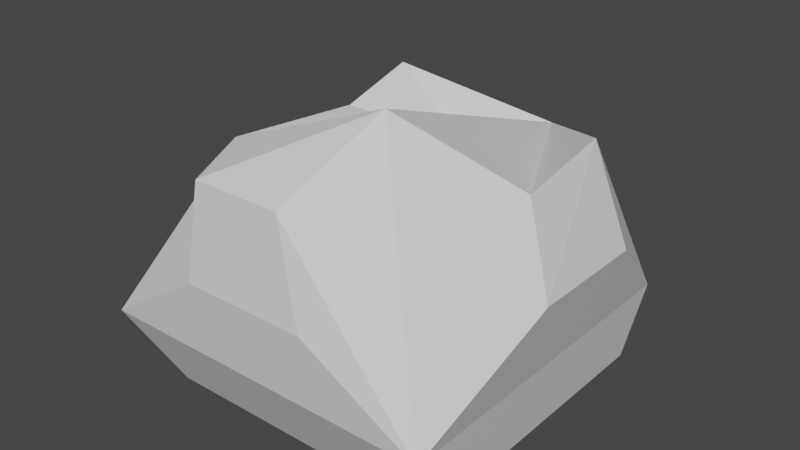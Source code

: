 # Source: rock.blend  (saved by Blender 2.93.20; exported with 4.5.12 LTS)
import bpy
from mathutils import Matrix  # noqa: F401  (used for matrix-valued properties, if any)

bpy.ops.wm.read_factory_settings(use_empty=True)
scene = bpy.context.scene
scene.name = 'Scene'

# ---- collections
col_collection = bpy.data.collections.new('Collection'); scene.collection.children.link(col_collection)

# ---- materials (node trees are filled in below, after node groups)
mat_material = bpy.data.materials.new('Material')
mat_material.alpha_threshold = 0.0
mat_material.use_transparent_shadow = False
mat_material.line_color = (0.0, 0.0, 0.0, 1.0)

# ---- material node trees
mat_material.use_nodes = True; mat_material.node_tree.nodes.clear()
_N = mat_material.node_tree.nodes; _L = mat_material.node_tree.links
n0 = _N.new('ShaderNodeOutputMaterial'); n0.name = 'Material Output'; n0.location = (300, 300)
n1 = _N.new('ShaderNodeBsdfPrincipled'); n1.name = 'Principled BSDF'; n1.location = (10, 300)
n1.distribution = 'GGX'
n1.subsurface_method = 'BURLEY'
n1.inputs[2].default_value = 0.4
n1.inputs[3].default_value = 1.45
n1.inputs[27].default_value = (0.0, 0.0, 0.0, 1.0)
n1.inputs[28].default_value = 1.0
_L.new(n1.outputs[0], n0.inputs[0])
n0.is_active_output = True

# ---- world
world_world = bpy.data.worlds.new('World'); scene.world = world_world
world_world.use_nodes = True; world_world.node_tree.nodes.clear()
_N = world_world.node_tree.nodes; _L = world_world.node_tree.links
n0 = _N.new('ShaderNodeOutputWorld'); n0.name = 'World Output'; n0.location = (300, 300)
n1 = _N.new('ShaderNodeBackground'); n1.name = 'Background'; n1.location = (10, 300)
n1.inputs[0].default_value = (0.05088, 0.05088, 0.05088, 1.0)
_L.new(n1.outputs[0], n0.inputs[0])
n0.is_active_output = True
world_world.color = (0.05088, 0.05088, 0.05088)
world_world.use_sun_shadow = False
world_world.sun_shadow_jitter_overblur = 0.0

# ---- meshes
me_cube = bpy.data.meshes.new('Cube')
me_cube.from_pydata([(1.092, 1.088, -0.639), (1.0, 1.0, -1.0), (1.092, -1.261, -0.639), (1.0, -1.0, -1.0), (-1.241, 1.088, -0.639), (-1.0, 1.0, -1.0), (-1.241, -1.261, -0.639), (-1.0, -1.0, -1.0), (0.4977, -0.7843, 0.4476), (-0.5134, -0.8732, 0.1838), (0.4977, 0.7642, 0.07637), (-0.5134, 0.6753, -0.1875), (0.2387, -0.2387, 0.2299), (-0.2387, -0.2387, 0.2299), (0.2387, 0.2387, 0.04385), (-0.2387, 0.2387, 0.3197), (-0.2387, 0.2387, -0.09842), (1.267, 0.3991, -0.2368), (1.267, -0.4052, -0.2368), (1.065, 0.3043, 0.2086), (1.065, -0.3184, 0.1335), (0.3547, -1.315, -0.307), (-0.4835, -1.315, -0.307), (0.1441, -1.225, 0.103), (-0.459, -1.225, 0.103), (-0.6442, 1.133, -0.5487), (0.5554, 1.133, -0.5487), (-0.609, 0.9919, -0.2779), (0.2541, 0.9919, -0.2779), (-1.241, -0.6713, -0.3493), (-1.094, 0.668, -0.3493), (-1.058, -0.6157, -0.172), (-0.9112, 0.4212, -0.04693)], [(15, 16)], [(4, 11, 27, 25), (3, 2, 6, 7), (7, 6, 4, 5), (5, 1, 3, 7), (1, 0, 2, 3), (5, 4, 0, 1), (11, 9, 13, 15), (8, 9, 24, 23), (11, 4, 30, 32), (0, 10, 19, 17), (14, 15, 13, 12), (9, 8, 12, 13), (10, 11, 15, 14), (8, 10, 14, 12), (18, 17, 19, 20), (10, 8, 20, 19), (2, 0, 17, 18), (8, 2, 18, 20), (22, 21, 23, 24), (9, 6, 22, 24), (6, 2, 21, 22), (2, 8, 23, 21), (26, 25, 27, 28), (0, 4, 25, 26), (10, 0, 26, 28), (11, 10, 28, 27), (30, 29, 31, 32), (9, 11, 32, 31), (6, 9, 31, 29), (4, 6, 29, 30)])
_uv = me_cube.uv_layers.new(name='UVMap')
_uv.uv.foreach_set('vector', [0.625, 0.25, 0.625, 0.25, 0.625, 0.25, 0.625, 0.25, 0.375, 0.75, 0.625, 0.75, 0.625, 1.0, 0.375, 1.0, 0.375, 0.0, 0.625, 0.0, 0.625, 0.25, 0.375, 0.25, 0.125, 0.5, 0.375, 0.5, 0.375, 0.75, 0.125, 0.75, 0.375, 0.5, 0.625, 0.5, 0.625, 0.75, 0.375, 0.75, 0.375, 0.25, 0.625, 0.25, 0.625, 0.5, 0.375, 0.5, 0.625, 0.25, 0.625, 0.0, 0.625, 0.0, 0.625, 0.25, 0.625, 0.75, 0.625, 1.0, 0.625, 1.0, 0.625, 0.75, 0.625, 0.25, 0.625, 0.25, 0.625, 0.25, 0.625, 0.25, 0.625, 0.5, 0.625, 0.5, 0.625, 0.5, 0.625, 0.5, 0.625, 0.5, 0.875, 0.5, 0.875, 0.75, 0.625, 0.75, 0.625, 1.0, 0.625, 0.75, 0.625, 0.75, 0.625, 1.0, 0.625, 0.5, 0.625, 0.25, 0.625, 0.25, 0.625, 0.5, 0.625, 0.75, 0.625, 0.5, 0.625, 0.5, 0.625, 0.75, 0.625, 0.75, 0.625, 0.5, 0.625, 0.5, 0.625, 0.75, 0.625, 0.5, 0.625, 0.75, 0.625, 0.75, 0.625, 0.5, 0.625, 0.75, 0.625, 0.5, 0.625, 0.5, 0.625, 0.75, 0.625, 0.75, 0.625, 0.75, 0.625, 0.75, 0.625, 0.75, 0.625, 1.0, 0.625, 0.75, 0.625, 0.75, 0.625, 1.0, 0.625, 0.0, 0.625, 0.0, 0.625, 0.0, 0.625, 0.0, 0.625, 1.0, 0.625, 0.75, 0.625, 0.75, 0.625, 1.0, 0.625, 0.75, 0.625, 0.75, 0.625, 0.75, 0.625, 0.75, 0.625, 0.5, 0.625, 0.25, 0.625, 0.25, 0.625, 0.5, 0.625, 0.5, 0.625, 0.25, 0.625, 0.25, 0.625, 0.5, 0.625, 0.5, 0.625, 0.5, 0.625, 0.5, 0.625, 0.5, 0.625, 0.25, 0.625, 0.5, 0.625, 0.5, 0.625, 0.25, 0.625, 0.25, 0.625, 0.0, 0.625, 0.0, 0.625, 0.25, 0.625, 0.0, 0.625, 0.25, 0.625, 0.25, 0.625, 0.0, 0.625, 0.0, 0.625, 0.0, 0.625, 0.0, 0.625, 0.0, 0.625, 0.25, 0.625, 0.0, 0.625, 0.0, 0.625, 0.25])
me_cube.materials.append(mat_material)
me_cube.use_remesh_preserve_volume = False
me_cube.use_remesh_preserve_attributes = False
me_cube.use_mirror_vertex_groups = False
me_cube.update()

# ---- objects
ob_cube = bpy.data.objects.new('Cube', me_cube)

# ---- transforms, parenting, visibility, modifiers, constraints
ob_cube.location = (0.0, 0.0, 1.0)
ob_cube.scale = (0.6749, 0.6749, 1.0)
ob_cube.lock_rotations_4d = False
ob_cube.empty_display_type = 'ARROWS'
ob_cube.lineart.crease_threshold = 0.0

# ---- collection membership
col_collection.objects.link(ob_cube)

# ---- scene / render settings (as saved in the file)
scene.frame_start = 1; scene.frame_end = 250; scene.frame_set(1)
scene.render.engine = 'BLENDER_EEVEE_NEXT'
scene.cycles.use_denoising = False
scene.cycles.samples = 128
scene.cycles.sampling_pattern = 'TABULATED_SOBOL'
scene.cycles.use_adaptive_sampling = False
scene.cycles.use_light_tree = False
scene.view_settings.view_transform = 'Filmic'
bpy.context.view_layer.update()

# ---- added for rendering (the .blend has no active camera and no usable light): camera, sun
cam_auto = bpy.data.cameras.new('AutoCamera')
cam_auto.lens = 50.0
cam_auto.sensor_width = 36.0
cam_auto.clip_end = 1000.0
ob_auto_camera = bpy.data.objects.new('AutoCamera', cam_auto)
scene.collection.objects.link(ob_auto_camera)
ob_auto_camera.location = (2.57515, -3.14102, 2.77689)
ob_auto_camera.rotation_euler = (1.09748, -7.21219e-08, 0.694738)
scene.camera = ob_auto_camera
light_auto_sun = bpy.data.lights.new('AutoSun', 'SUN')
light_auto_sun.energy = 3.0
light_auto_sun.angle = 0.0523599
ob_auto_sun = bpy.data.objects.new('AutoSun', light_auto_sun)
scene.collection.objects.link(ob_auto_sun)
ob_auto_sun.rotation_euler = (0.872665, 0.174533, 0.523599)
bpy.context.view_layer.update()
